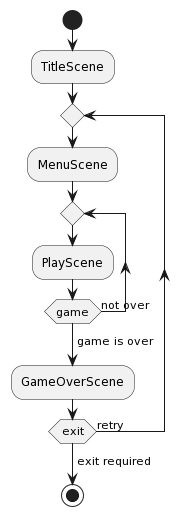

The diagram above was rendered by PlantUML. Its source (embedded in the PNG):
@startuml
start
  :TitleScene;

repeat
  :MenuScene;

  repeat
    :PlayScene;
  repeat while (game) is (not over) 
  -> game is over;

  :GameOverScene;
repeat while (exit) is (retry) 
->exit required;

stop
@enduml